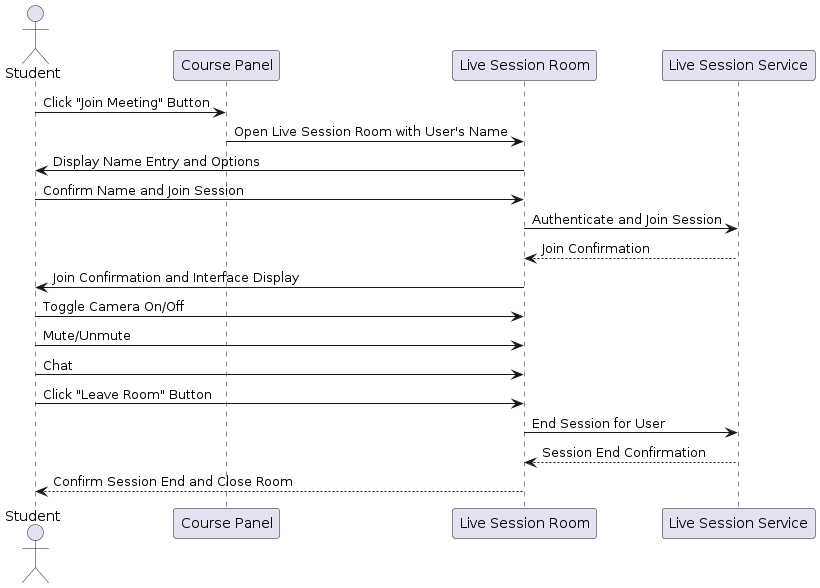

The diagram above was rendered by PlantUML. Its source (embedded in the PNG):
@startuml
actor Student
participant "Course Panel" as CoursePanel
participant "Live Session Room" as LiveSessionRoom
participant "Live Session Service" as LiveSessionService

Student -> CoursePanel: Click "Join Meeting" Button
CoursePanel -> LiveSessionRoom: Open Live Session Room with User's Name

LiveSessionRoom -> Student: Display Name Entry and Options
Student -> LiveSessionRoom: Confirm Name and Join Session

LiveSessionRoom -> LiveSessionService: Authenticate and Join Session
LiveSessionService --> LiveSessionRoom: Join Confirmation

LiveSessionRoom -> Student: Join Confirmation and Interface Display

Student -> LiveSessionRoom: Toggle Camera On/Off
Student -> LiveSessionRoom: Mute/Unmute
Student -> LiveSessionRoom: Chat

Student -> LiveSessionRoom: Click "Leave Room" Button
LiveSessionRoom -> LiveSessionService: End Session for User
LiveSessionService --> LiveSessionRoom: Session End Confirmation
LiveSessionRoom --> Student: Confirm Session End and Close Room
@enduml